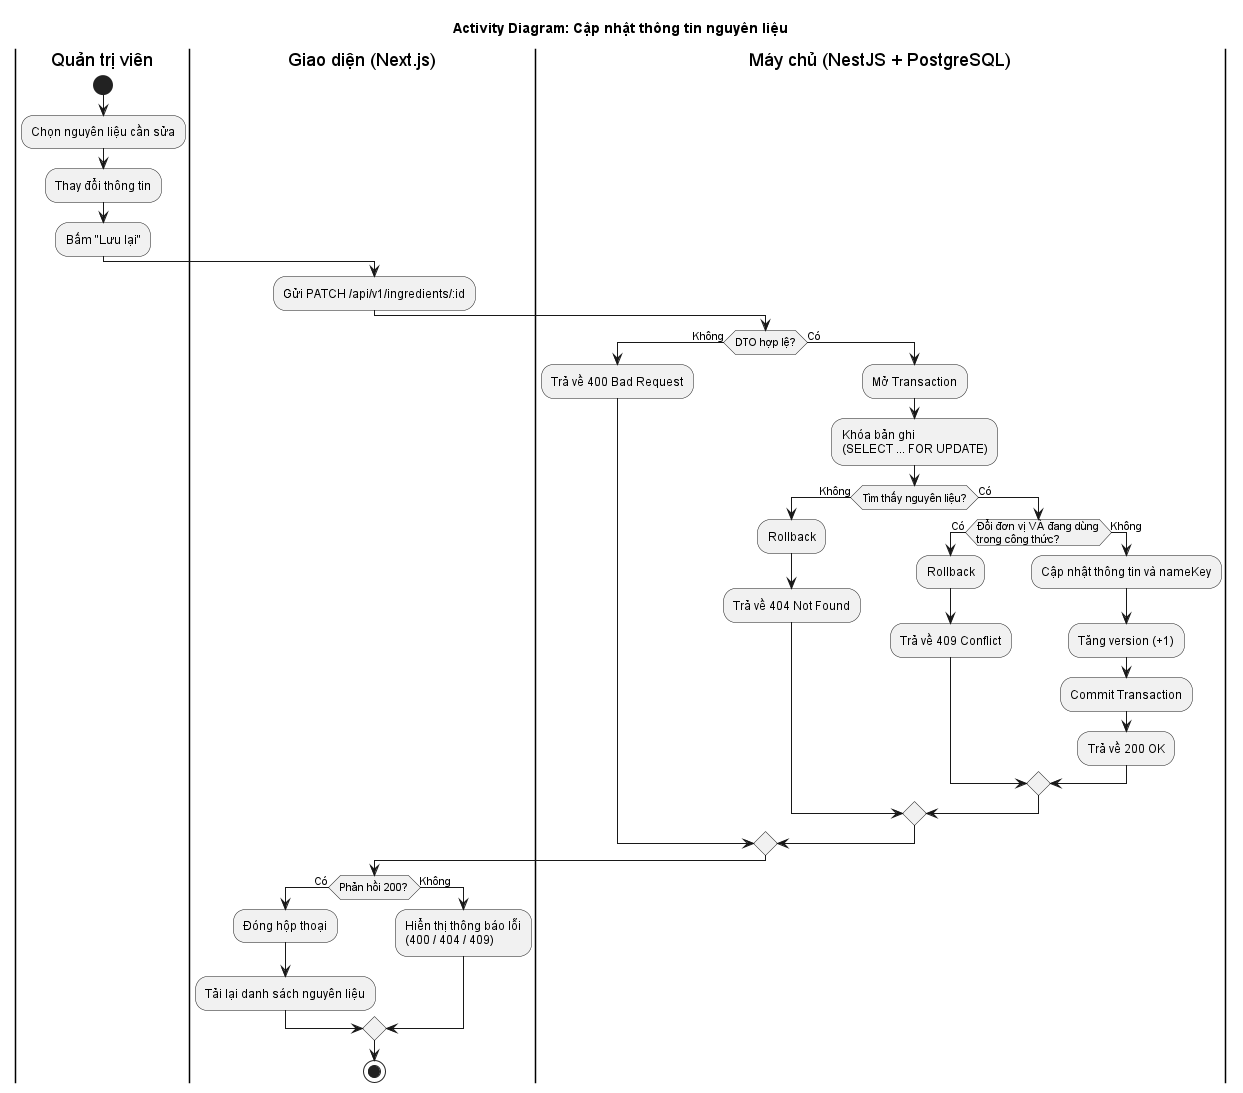

The diagram above was rendered by PlantUML. Its source (embedded in the PNG):
@startuml
title Activity Diagram: Cập nhật thông tin nguyên liệu
skinparam shadowing false
skinparam monochrome true
skinparam defaultFontName Arial

|Quản trị viên|
start
:Chọn nguyên liệu cần sửa;
:Thay đổi thông tin;
:Bấm "Lưu lại";

|Giao diện (Next.js)|
:Gửi PATCH /api/v1/ingredients/:id;

|Máy chủ (NestJS + PostgreSQL)|
if (DTO hợp lệ?) then (Không)
  :Trả về 400 Bad Request;
else (Có)
  :Mở Transaction;
  :Khóa bản ghi\n(SELECT ... FOR UPDATE);
  if (Tìm thấy nguyên liệu?) then (Không)
    :Rollback;
    :Trả về 404 Not Found;
  else (Có)
    if (Đổi đơn vị VÀ đang dùng\ntrong công thức?) then (Có)
      :Rollback;
      :Trả về 409 Conflict;
    else (Không)
      :Cập nhật thông tin và nameKey;
      :Tăng version (+1);
      :Commit Transaction;
      :Trả về 200 OK;
    endif
  endif
endif

|Giao diện (Next.js)|
if (Phản hồi 200?) then (Có)
  :Đóng hộp thoại;
  :Tải lại danh sách nguyên liệu;
else (Không)
  :Hiển thị thông báo lỗi\n(400 / 404 / 409);
endif
stop
@enduml